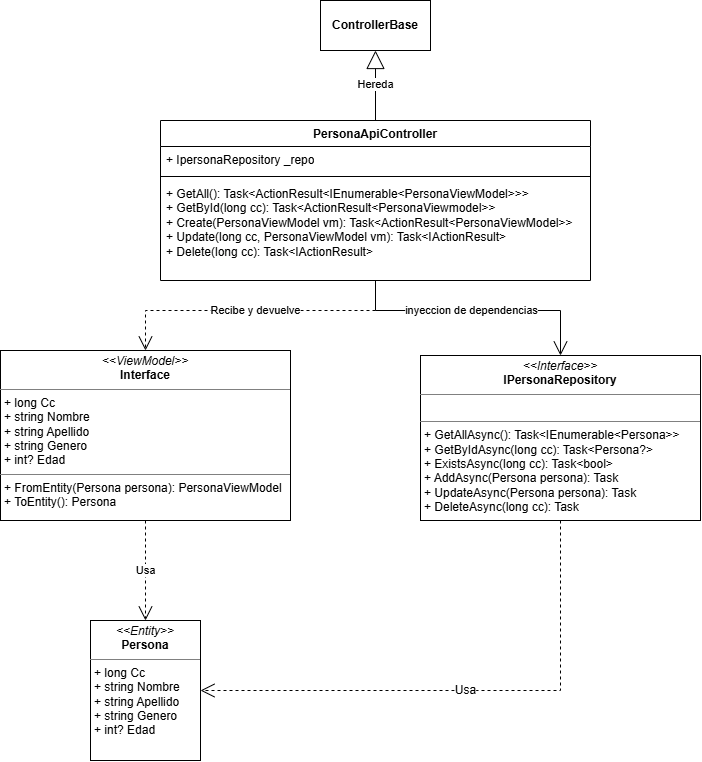

The diagram above was exported from draw.io. Its source (the exported page's mxGraphModel, read from the mxfile embedded in the PNG):
<mxGraphModel dx="2218" dy="797" grid="1" gridSize="10" guides="1" tooltips="1" connect="1" arrows="1" fold="1" page="1" pageScale="1" pageWidth="850" pageHeight="1100" math="0" shadow="0">
  <root>
    <mxCell id="0" />
    <mxCell id="1" parent="0" />
    <mxCell id="V-spji7-IKw0IHXdBJP3-1" parent="1" style="html=1;whiteSpace=wrap;" value="&lt;b&gt;ControllerBase&lt;/b&gt;" vertex="1">
      <mxGeometry height="50" width="110" x="250" y="30" as="geometry" />
    </mxCell>
    <mxCell id="V-spji7-IKw0IHXdBJP3-2" parent="1" style="swimlane;fontStyle=1;align=center;verticalAlign=top;childLayout=stackLayout;horizontal=1;startSize=26;horizontalStack=0;resizeParent=1;resizeParentMax=0;resizeLast=0;collapsible=1;marginBottom=0;whiteSpace=wrap;html=1;" value="PersonaApiController" vertex="1">
      <mxGeometry height="160" width="430" x="90" y="150" as="geometry" />
    </mxCell>
    <mxCell id="V-spji7-IKw0IHXdBJP3-3" parent="V-spji7-IKw0IHXdBJP3-2" style="text;strokeColor=none;fillColor=none;align=left;verticalAlign=top;spacingLeft=4;spacingRight=4;overflow=hidden;rotatable=0;points=[[0,0.5],[1,0.5]];portConstraint=eastwest;whiteSpace=wrap;html=1;" value="+ IpersonaRepository _repo" vertex="1">
      <mxGeometry height="26" width="430" y="26" as="geometry" />
    </mxCell>
    <mxCell id="V-spji7-IKw0IHXdBJP3-4" parent="V-spji7-IKw0IHXdBJP3-2" style="line;strokeWidth=1;fillColor=none;align=left;verticalAlign=middle;spacingTop=-1;spacingLeft=3;spacingRight=3;rotatable=0;labelPosition=right;points=[];portConstraint=eastwest;strokeColor=inherit;labelPerimeter=1;" value="" vertex="1">
      <mxGeometry height="8" width="430" y="52" as="geometry" />
    </mxCell>
    <mxCell id="V-spji7-IKw0IHXdBJP3-5" parent="V-spji7-IKw0IHXdBJP3-2" style="text;strokeColor=none;fillColor=none;align=left;verticalAlign=top;spacingLeft=4;spacingRight=4;overflow=hidden;rotatable=0;points=[[0,0.5],[1,0.5]];portConstraint=eastwest;whiteSpace=wrap;html=1;" value="+ GetAll(): Task&amp;lt;ActionResult&amp;lt;IEnumerable&amp;lt;PersonaViewModel&amp;gt;&amp;gt;&amp;gt;&lt;div&gt;+ GetById(long cc): Task&amp;lt;ActionResult&amp;lt;PersonaViewmodel&amp;gt;&amp;gt;&lt;/div&gt;&lt;div&gt;+ Create(PersonaViewModel vm): Task&amp;lt;ActionResult&amp;lt;PersonaViewModel&amp;gt;&amp;gt;&lt;/div&gt;&lt;div&gt;+ Update(long cc, PersonaViewModel vm): Task&amp;lt;IActionResult&amp;gt;&lt;/div&gt;&lt;div&gt;+ Delete(long cc): Task&amp;lt;IActionResult&amp;gt;&lt;/div&gt;" vertex="1">
      <mxGeometry height="100" width="430" y="60" as="geometry" />
    </mxCell>
    <mxCell id="ZrIl5cW6AqR-4i1xTQUn-1" edge="1" parent="1" source="V-spji7-IKw0IHXdBJP3-2" style="endArrow=block;endSize=16;endFill=0;html=1;rounded=0;defaultLabelBackgroundColor=page;entryX=0.5;entryY=1;entryDx=0;entryDy=0;exitX=0.5;exitY=0;exitDx=0;exitDy=0;" target="V-spji7-IKw0IHXdBJP3-1" value="Hereda">
      <mxGeometry relative="1" width="160" x="0.0353" as="geometry">
        <Array as="points">
          <mxPoint x="305" y="110" />
        </Array>
        <mxPoint x="150" y="280" as="sourcePoint" />
        <mxPoint x="310" y="280" as="targetPoint" />
      </mxGeometry>
    </mxCell>
    <mxCell id="ZrIl5cW6AqR-4i1xTQUn-2" parent="1" style="verticalAlign=top;align=left;overflow=fill;html=1;whiteSpace=wrap;" value="&lt;p style=&quot;margin:0px;margin-top:4px;text-align:center;&quot;&gt;&lt;i&gt;&amp;lt;&amp;lt;ViewModel&amp;gt;&amp;gt;&lt;/i&gt;&lt;br&gt;&lt;b&gt;Interface&lt;/b&gt;&lt;/p&gt;&lt;hr size=&quot;1&quot; style=&quot;border-style:solid;&quot;&gt;&lt;p style=&quot;margin:0px;margin-left:4px;&quot;&gt;+ long Cc&lt;br&gt;+ string Nombre&lt;/p&gt;&lt;p style=&quot;margin:0px;margin-left:4px;&quot;&gt;+ string Apellido&lt;/p&gt;&lt;p style=&quot;margin:0px;margin-left:4px;&quot;&gt;+ string Genero&lt;/p&gt;&lt;p style=&quot;margin:0px;margin-left:4px;&quot;&gt;+ int? Edad&lt;/p&gt;&lt;hr size=&quot;1&quot; style=&quot;border-style:solid;&quot;&gt;&lt;p style=&quot;margin:0px;margin-left:4px;&quot;&gt;+ FromEntity(Persona persona): PersonaViewModel&lt;br&gt;+ ToEntity(): Persona&lt;/p&gt;" vertex="1">
      <mxGeometry height="170" width="290" x="-70" y="380" as="geometry" />
    </mxCell>
    <mxCell id="FjVulqha5U5j9CpTAxnh-1" parent="1" style="verticalAlign=top;align=left;overflow=fill;html=1;whiteSpace=wrap;" value="&lt;p style=&quot;margin:0px;margin-top:4px;text-align:center;&quot;&gt;&lt;i&gt;&amp;lt;&amp;lt;Interface&amp;gt;&amp;gt;&lt;/i&gt;&lt;br&gt;&lt;b&gt;IPersonaRepository&lt;/b&gt;&lt;/p&gt;&lt;hr size=&quot;1&quot; style=&quot;border-style:solid;&quot;&gt;&lt;p style=&quot;margin:0px;margin-left:4px;&quot;&gt;&lt;br&gt;&lt;/p&gt;&lt;hr size=&quot;1&quot; style=&quot;border-style:solid;&quot;&gt;&lt;p style=&quot;margin:0px;margin-left:4px;&quot;&gt;+ GetAllAsync(): Task&amp;lt;IEnumerable&amp;lt;Persona&amp;gt;&amp;gt;&lt;br&gt;+ GetByIdAsync(long cc): Task&amp;lt;Persona?&amp;gt;&lt;/p&gt;&lt;p style=&quot;margin:0px;margin-left:4px;&quot;&gt;+ ExistsAsync(long cc): Task&amp;lt;bool&amp;gt;&lt;/p&gt;&lt;p style=&quot;margin:0px;margin-left:4px;&quot;&gt;+ AddAsync(Persona persona): Task&lt;/p&gt;&lt;p style=&quot;margin:0px;margin-left:4px;&quot;&gt;+ UpdateAsync(Persona persona): Task&lt;/p&gt;&lt;p style=&quot;margin:0px;margin-left:4px;&quot;&gt;+ DeleteAsync(long cc): Task&lt;/p&gt;" vertex="1">
      <mxGeometry height="165" width="280" x="350" y="385" as="geometry" />
    </mxCell>
    <mxCell id="HVTBSDbkBuZP5-Gx5dXA-1" parent="1" style="verticalAlign=top;align=left;overflow=fill;html=1;whiteSpace=wrap;" value="&lt;p style=&quot;margin:0px;margin-top:4px;text-align:center;&quot;&gt;&lt;i&gt;&amp;lt;&amp;lt;Entity&amp;gt;&amp;gt;&lt;/i&gt;&lt;br&gt;&lt;b&gt;Persona&lt;/b&gt;&lt;/p&gt;&lt;hr size=&quot;1&quot; style=&quot;border-style:solid;&quot;&gt;&lt;p style=&quot;margin:0px;margin-left:4px;&quot;&gt;+ long Cc&lt;/p&gt;&lt;p style=&quot;margin:0px;margin-left:4px;&quot;&gt;+ string Nombre&lt;/p&gt;&lt;p style=&quot;margin:0px;margin-left:4px;&quot;&gt;+ string Apellido&lt;/p&gt;&lt;p style=&quot;margin:0px;margin-left:4px;&quot;&gt;+ string Genero&lt;/p&gt;&lt;p style=&quot;margin:0px;margin-left:4px;&quot;&gt;+ int? Edad&lt;/p&gt;" vertex="1">
      <mxGeometry height="140" width="110" x="20" y="650" as="geometry" />
    </mxCell>
    <mxCell id="HVTBSDbkBuZP5-Gx5dXA-2" edge="1" parent="1" source="V-spji7-IKw0IHXdBJP3-5" style="endArrow=open;endSize=12;dashed=1;html=1;rounded=0;defaultLabelBackgroundColor=page;entryX=0.5;entryY=0;entryDx=0;entryDy=0;" target="ZrIl5cW6AqR-4i1xTQUn-2" value="Recibe y devuelve">
      <mxGeometry relative="1" width="160" as="geometry">
        <Array as="points">
          <mxPoint x="305" y="340" />
          <mxPoint x="75" y="340" />
        </Array>
        <mxPoint x="180" y="480" as="sourcePoint" />
        <mxPoint x="340" y="480" as="targetPoint" />
      </mxGeometry>
    </mxCell>
    <mxCell id="EaK0L_OavvxgtE967_Mr-1" edge="1" parent="1" source="V-spji7-IKw0IHXdBJP3-5" style="endArrow=open;endFill=1;endSize=12;html=1;rounded=0;defaultLabelBackgroundColor=page;entryX=0.5;entryY=0;entryDx=0;entryDy=0;" target="FjVulqha5U5j9CpTAxnh-1" value="">
      <mxGeometry relative="1" width="160" as="geometry">
        <Array as="points">
          <mxPoint x="305" y="340" />
          <mxPoint x="490" y="340" />
        </Array>
        <mxPoint x="180" y="480" as="sourcePoint" />
        <mxPoint x="340" y="480" as="targetPoint" />
      </mxGeometry>
    </mxCell>
    <mxCell id="EaK0L_OavvxgtE967_Mr-2" connectable="0" parent="EaK0L_OavvxgtE967_Mr-1" style="edgeLabel;html=1;align=center;verticalAlign=middle;resizable=0;points=[];inheritText=1;defaultLabelBackgroundColor=page;" value="inyeccion de dependencias" vertex="1">
      <mxGeometry relative="1" x="-0.2779" y="1" as="geometry">
        <mxPoint x="31" as="offset" />
      </mxGeometry>
    </mxCell>
    <mxCell id="YqCrIwgm08AoRF2M3MqL-1" edge="1" parent="1" source="ZrIl5cW6AqR-4i1xTQUn-2" style="endArrow=open;endSize=12;dashed=1;html=1;rounded=0;defaultLabelBackgroundColor=page;exitX=0.5;exitY=1;exitDx=0;exitDy=0;entryX=0.5;entryY=0;entryDx=0;entryDy=0;" target="HVTBSDbkBuZP5-Gx5dXA-1" value="Usa">
      <mxGeometry relative="1" width="160" as="geometry">
        <mxPoint x="190" y="430" as="sourcePoint" />
        <mxPoint x="350" y="430" as="targetPoint" />
      </mxGeometry>
    </mxCell>
    <mxCell id="pE11sE0WxOQvJ419fnFW-1" edge="1" parent="1" source="FjVulqha5U5j9CpTAxnh-1" style="endArrow=open;endSize=12;dashed=1;html=1;rounded=0;fontSize=12;defaultLabelBackgroundColor=page;curved=0;entryX=1;entryY=0.5;entryDx=0;entryDy=0;exitX=0.5;exitY=1;exitDx=0;exitDy=0;" target="HVTBSDbkBuZP5-Gx5dXA-1" value="Usa">
      <mxGeometry relative="1" width="160" as="geometry">
        <Array as="points">
          <mxPoint x="490" y="720" />
        </Array>
        <mxPoint x="330" y="420" as="sourcePoint" />
        <mxPoint x="490" y="420" as="targetPoint" />
      </mxGeometry>
    </mxCell>
  </root>
</mxGraphModel>